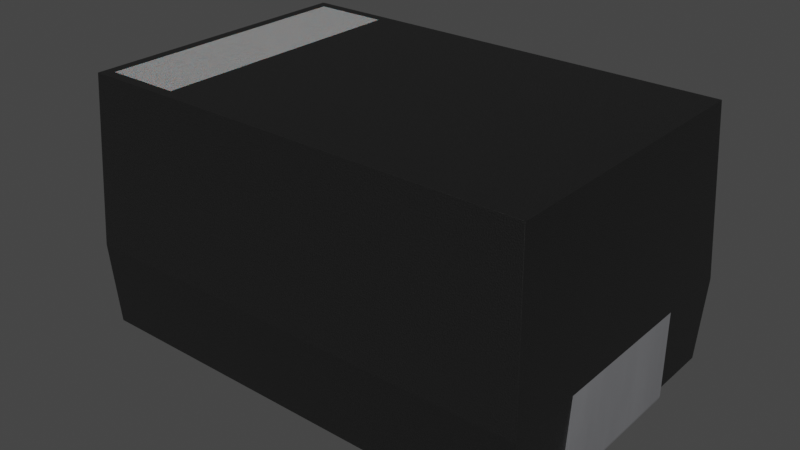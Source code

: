 # Source: C_Pol_EIA-E.blend  (saved by Blender 3.2.14; exported with 4.5.12 LTS)
import bpy
from mathutils import Matrix  # noqa: F401  (used for matrix-valued properties, if any)

bpy.ops.wm.read_factory_settings(use_empty=True)
scene = bpy.context.scene
scene.name = 'Scene'

# ---- collections
col_collection = bpy.data.collections.new('Collection'); scene.collection.children.link(col_collection)

# ---- materials (node trees are filled in below, after node groups)
mat_plastic_case_white = bpy.data.materials.new('plastic_case_white')
mat_plastic_case_white.preview_render_type = 'CUBE'
mat_plastic_matte_black = bpy.data.materials.new('plastic_matte_black')
mat_plastic_matte_black.preview_render_type = 'CUBE'
mat_metal_pins = bpy.data.materials.new('metal_pins')
mat_metal_pins.preview_render_type = 'CUBE'

# ---- material node trees
mat_plastic_case_white.use_nodes = True; mat_plastic_case_white.node_tree.nodes.clear()
_N = mat_plastic_case_white.node_tree.nodes; _L = mat_plastic_case_white.node_tree.links
n0 = _N.new('ShaderNodeOutputMaterial'); n0.name = 'Material Output'; n0.location = (300, 300)
n1 = _N.new('ShaderNodeBsdfPrincipled'); n1.name = 'Principled BSDF'; n1.location = (-34, 272)
n1.distribution = 'GGX'
n1.subsurface_method = 'BURLEY'
n1.inputs[1].default_value = 0.02
n1.inputs[2].default_value = 0.4636
n1.inputs[3].default_value = 1.4
n1.inputs[8].default_value = 1.0
n1.inputs[10].default_value = 0.3682
n1.inputs[13].default_value = 0.6591
n1.inputs[18].default_value = 0.2318
n1.inputs[20].default_value = 0.6709
n1.inputs[24].default_value = 0.1191
n1.inputs[27].default_value = (0.0, 0.0, 0.0, 1.0)
n1.inputs[28].default_value = 1.0
n2 = _N.new('ShaderNodeMapping'); n2.name = 'Mapping'; n2.location = (-1010, 265)
n2.inputs[3].default_value = (3.0, 1.0, 1.0)
n3 = _N.new('ShaderNodeTexCoord'); n3.name = 'Texture Coordinate'; n3.location = (-1250, 180)
n4 = _N.new('ShaderNodeBump'); n4.name = 'Bump'; n4.location = (-376, -99)
n4.inputs[0].default_value = 0.05
n4.inputs[1].default_value = 1.0
n4.inputs[2].default_value = 1.0
n5 = _N.new('ShaderNodeTexNoise'); n5.name = 'Noise Texture'; n5.location = (-662, 176)
n5.inputs[2].default_value = 88.0
n5.inputs[3].default_value = 10.8
n5.inputs[4].default_value = 0.9167
n5.inputs[8].default_value = 1.6
n6 = _N.new('ShaderNodeValToRGB'); n6.name = 'ColorRamp'; n6.location = (-354, 186)
while len(n6.color_ramp.elements) > 1: n6.color_ramp.elements.remove(n6.color_ramp.elements[-1])
n6.color_ramp.elements[0].position = 0.0; n6.color_ramp.elements[0].color = (0.2596, 0.2596, 0.2596, 1.0)
_e = n6.color_ramp.elements.new(1.0); _e.color = (0.6303, 0.6303, 0.6303, 1.0)
n7 = _N.new('ShaderNodeMix'); n7.name = 'Mix'; n7.location = (-204, 152)
n7.data_type = 'RGBA'
n7.inputs[0].default_value = 0.3682
n7.inputs[7].default_value = (0.2525, 0.2525, 0.2525, 1.0)
_L.new(n5.outputs[0], n6.inputs[0])
_L.new(n1.outputs[0], n0.inputs[0])
_L.new(n3.outputs[2], n2.inputs[0])
_L.new(n2.outputs[0], n5.inputs[0])
_L.new(n5.outputs[0], n4.inputs[3])
_L.new(n4.outputs[0], n1.inputs[5])
_L.new(n6.outputs[0], n7.inputs[6])
_L.new(n7.outputs[2], n1.inputs[0])
n0.is_active_output = True
mat_plastic_matte_black.use_nodes = True; mat_plastic_matte_black.node_tree.nodes.clear()
_N = mat_plastic_matte_black.node_tree.nodes; _L = mat_plastic_matte_black.node_tree.links
n0 = _N.new('ShaderNodeOutputMaterial'); n0.name = 'Material Output'; n0.location = (463, 300)
n1 = _N.new('ShaderNodeBsdfPrincipled'); n1.name = 'Principled BSDF'; n1.location = (173, 300)
n1.distribution = 'GGX'
n1.subsurface_method = 'BURLEY'
n1.inputs[1].default_value = 0.06818
n1.inputs[2].default_value = 0.5182
n1.inputs[3].default_value = 1.45
n1.inputs[13].default_value = 0.6432
n1.inputs[20].default_value = 0.1027
n1.inputs[27].default_value = (0.0, 0.0, 0.0, 1.0)
n1.inputs[28].default_value = 1.0
n2 = _N.new('ShaderNodeTexCoord'); n2.name = 'Texture Coordinate'; n2.location = (-1001, 105)
n3 = _N.new('ShaderNodeBump'); n3.name = 'Bump'; n3.location = (-135, -86)
n3.inputs[0].default_value = 0.1
n3.inputs[1].default_value = 0.4
n3.inputs[2].default_value = 1.0
n4 = _N.new('ShaderNodeMapping'); n4.name = 'Mapping'; n4.location = (-755, 143)
n4.inputs[3].default_value = (2.0, 2.0, 2.0)
n5 = _N.new('ShaderNodeValToRGB'); n5.name = 'ColorRamp'; n5.location = (-147, 213)
while len(n5.color_ramp.elements) > 1: n5.color_ramp.elements.remove(n5.color_ramp.elements[-1])
n5.color_ramp.elements[0].position = 0.0; n5.color_ramp.elements[0].color = (0.005014, 0.005014, 0.005014, 1.0)
_e = n5.color_ramp.elements.new(0.9955); _e.color = (0.01269, 0.01269, 0.01269, 1.0)
n6 = _N.new('ShaderNodeTexNoise'); n6.name = 'Noise Texture'; n6.location = (-455, 203)
n6.inputs[2].default_value = 200.0
n6.inputs[3].default_value = 5.6
n6.inputs[4].default_value = 0.5208
_L.new(n1.outputs[0], n0.inputs[0])
_L.new(n6.outputs[0], n5.inputs[0])
_L.new(n5.outputs[0], n1.inputs[0])
_L.new(n2.outputs[2], n4.inputs[0])
_L.new(n4.outputs[0], n6.inputs[0])
_L.new(n6.outputs[0], n3.inputs[3])
_L.new(n3.outputs[0], n1.inputs[5])
n0.is_active_output = True
mat_metal_pins.use_nodes = True; mat_metal_pins.node_tree.nodes.clear()
_N = mat_metal_pins.node_tree.nodes; _L = mat_metal_pins.node_tree.links
n0 = _N.new('ShaderNodeMapping'); n0.name = 'Mapping'; n0.location = (-1447, -91)
n0.inputs[3].default_value = (4.8, 1.2, 1.1)
n1 = _N.new('ShaderNodeBsdfPrincipled'); n1.name = 'Principled BSDF'; n1.location = (-560, 254)
n1.distribution = 'GGX'
n1.subsurface_method = 'BURLEY'
n1.inputs[1].default_value = 0.7818
n1.inputs[2].default_value = 0.2886
n1.inputs[3].default_value = 1.45
n1.inputs[13].default_value = 0.0
n1.inputs[27].default_value = (0.0, 0.0, 0.0, 1.0)
n1.inputs[28].default_value = 1.0
n2 = _N.new('ShaderNodeOutputMaterial'); n2.name = 'Material Output.002'; n2.location = (-205, 253)
n2.width = 213
n3 = _N.new('ShaderNodeTexNoise'); n3.name = 'Noise Texture.002'; n3.location = (-1228, -73)
n3.inputs[2].default_value = 0.1
n3.inputs[3].default_value = 7.0
n3.inputs[4].default_value = 0.6
n3.inputs[8].default_value = 0.4
n4 = _N.new('ShaderNodeTexCoord'); n4.name = 'Texture Coordinate'; n4.location = (-1636, -116)
n5 = _N.new('ShaderNodeMix'); n5.name = 'Mix.001'; n5.location = (-921, 45)
n5.data_type = 'RGBA'
n5.inputs[6].default_value = (0.9398, 0.9547, 1.0, 1.0)
n5.inputs[7].default_value = (0.13, 0.1259, 0.1359, 1.0)
n6 = _N.new('ShaderNodeBump'); n6.name = 'Bump.001'; n6.location = (-1001, -227)
n6.inputs[0].default_value = 0.05
n6.inputs[1].default_value = 0.01
n6.inputs[2].default_value = 1.0
_L.new(n1.outputs[0], n2.inputs[0])
_L.new(n3.outputs[0], n6.inputs[3])
_L.new(n0.outputs[0], n3.inputs[0])
_L.new(n3.outputs[0], n5.inputs[0])
_L.new(n4.outputs[3], n0.inputs[0])
_L.new(n5.outputs[2], n1.inputs[0])
_L.new(n6.outputs[0], n1.inputs[5])
n2.is_active_output = True

# ---- world
world_world = bpy.data.worlds.new('World'); scene.world = world_world
world_world.use_nodes = True; world_world.node_tree.nodes.clear()
_N = world_world.node_tree.nodes; _L = world_world.node_tree.links
n0 = _N.new('ShaderNodeOutputWorld'); n0.name = 'World Output'; n0.location = (300, 300)
n1 = _N.new('ShaderNodeBackground'); n1.name = 'Background'; n1.location = (10, 300)
n1.inputs[0].default_value = (0.05088, 0.05088, 0.05088, 1.0)
_L.new(n1.outputs[0], n0.inputs[0])
n0.is_active_output = True
world_world.color = (0.05088, 0.05088, 0.05088)
world_world.use_sun_shadow = False
world_world.sun_shadow_jitter_overblur = 0.0

# ---- meshes
me_shape_9_indexedfaceset = bpy.data.meshes.new('SHAPE_9_IndexedFaceSet')
me_shape_9_indexedfaceset.from_pydata([(-0.8703, 1.611, 1.361), (-0.8703, 1.611, -1.361), (0.8697, 1.611, 1.361), (0.8066, 1.611, -1.298), (0.8066, 1.611, -0.8442), (-0.8073, 1.611, -0.8442), (-0.8073, 1.611, -1.298), (0.8066, 1.611, -1.298), (-0.8073, 1.611, -1.298), (0.8066, 1.611, -0.8442), (-0.8073, 1.611, -0.8442), (0.4697, 0.06383, 1.365), (0.4697, 0.05905, 1.364), (0.4697, 0.05499, 1.361), (0.4697, 0.05228, 1.357), (0.4697, 0.05133, 1.352), (0.4697, 0.05133, 0.9046), (0.4697, 0.00133, 0.9046), (0.4697, 0.00133, 1.352), (0.4697, 0.06383, 1.415), (0.4697, 0.04765, 1.413), (0.4697, 0.03258, 1.406), (0.4697, 0.01964, 1.396), (0.4697, 0.009703, 1.383), (-0.4703, 0.00133, 0.9046), (-0.4703, 0.05133, 0.9046), (-0.4703, 0.05905, 1.364), (-0.4703, 0.05499, 1.361), (-0.4703, 0.05228, 1.357), (-0.4703, 0.05133, 1.352), (0.4697, 0.003459, 1.368), (-0.4703, 0.04765, 1.413), (-0.4703, 0.009703, 1.383), (-0.4703, 0.07133, 1.388), (-0.4703, 0.06383, 1.415), (-0.4703, 0.03258, 1.406), (-0.4703, 0.01964, 1.396), (-0.4703, 0.003459, 1.368), (-0.4703, 0.00133, 1.352), (-0.4703, 0.06383, 1.365), (0.4697, 0.07228, 1.357), (0.4697, 0.06383, -1.365), (-0.4703, 0.06383, -1.415), (-0.4703, 0.04765, -1.413), (-0.4703, 0.03258, -1.407), (-0.4703, 0.01964, -1.397), (-0.4703, 0.00133, -0.9054), (-0.4703, 0.06383, -1.365), (-0.4703, 0.05228, -1.358), (-0.4703, 0.05133, -0.9054), (0.4697, 0.05133, -1.353), (-0.4703, 0.05133, -1.353), (-0.4703, 0.05905, -1.364), (-0.4703, 0.05499, -1.362), (0.4697, 0.05499, -1.362), (-0.4703, 0.00133, -1.353), (-0.4703, 0.009703, -1.384), (-0.4703, 0.003459, -1.369), (0.4697, 0.05905, -1.364), (0.4697, 0.05228, -1.358), (0.4697, 0.00133, -1.353), (0.4697, 0.04765, -1.413), (0.4697, 0.03258, -1.407), (0.4697, 0.01964, -1.397), (0.4697, 0.009703, -1.384), (0.4697, 0.003459, -1.369), (0.4697, 0.06383, -1.415), (0.4697, 0.00133, -0.9054), (0.4697, 0.05133, -0.9054), (-0.4703, 0.07905, -1.364), (-0.4703, 0.08383, -1.365), (-0.4703, 0.07499, -1.362), (-0.4703, 0.07228, -1.358), (0.4697, 0.07133, -1.353), (0.4697, 0.07228, -1.358), (0.4697, 0.07905, -1.364), (0.4697, 0.08383, 1.365), (0.4697, 0.07905, 1.364), (0.4697, 0.07499, 1.361), (-0.4703, 0.08383, 1.365), (-0.4703, 0.07133, 1.352), (-0.4703, 0.07228, 1.357), (-0.4703, 0.07499, 1.361), (0.4697, 0.07499, -1.362), (0.4697, 0.08383, -1.365), (-0.4703, 0.07905, 1.364), (-0.4703, 0.07133, 1.365), (-0.8976, 0.07133, -1.389), (-0.4703, 0.07133, -1.389), (0.4697, 0.5813, 1.415), (0.4697, 0.07133, 1.388), (-0.4703, 0.07133, -1.353), (-0.4703, 0.07133, -1.365), (0.4697, 0.07133, 1.352), (0.4697, 0.07133, 1.365), (0.8969, 0.07133, 1.388), (0.8969, 0.07133, -1.389), (0.4697, 0.07133, -1.389), (0.4697, 0.07133, -1.365), (0.7997, 0.02133, -0.8004), (-0.8003, 0.07133, -0.8004), (0.7997, 0.07133, -0.8004), (0.7997, 0.07133, 0.7996), (-0.8003, 0.07133, 0.7996), (-0.8003, 0.02133, 0.7996), (0.7997, 0.02133, 0.7996), (-0.8976, 0.07133, 1.388), (-0.9243, 0.5813, 1.415), (0.8697, 1.611, -1.361), (-0.9243, 0.5813, -1.415), (-0.4703, 0.5813, -1.415), (0.4697, 0.5813, -1.415), (-0.4703, 0.5813, 1.415), (0.9236, 0.5813, -1.415), (0.9236, 0.5813, 1.415), (-0.8003, 0.02133, -0.8004)], [], [(5, 6, 1), (108, 1, 6), (3, 108, 6), (4, 108, 3), (0, 5, 1), (2, 108, 4), (2, 4, 0), (4, 5, 0), (3, 9, 4), (3, 7, 9), (6, 7, 3), (6, 8, 7), (5, 8, 6), (5, 10, 8), (4, 10, 5), (4, 9, 10), (9, 7, 8), (9, 8, 10), (15, 17, 16), (15, 18, 17), (15, 30, 18), (14, 23, 30), (14, 30, 15), (13, 23, 14), (22, 23, 13), (21, 13, 12), (21, 22, 13), (90, 11, 94), (90, 12, 11), (90, 21, 12), (20, 21, 90), (19, 20, 90), (89, 19, 90), (18, 38, 24), (18, 24, 17), (15, 25, 29), (16, 25, 15), (12, 39, 11), (12, 26, 39), (13, 27, 26), (13, 26, 12), (14, 28, 27), (14, 27, 13), (15, 29, 28), (15, 28, 14), (20, 19, 34), (20, 34, 31), (21, 31, 35), (21, 20, 31), (22, 35, 36), (22, 21, 35), (23, 36, 32), (23, 22, 36), (30, 32, 37), (30, 23, 32), (18, 37, 38), (18, 30, 37), (33, 31, 34), (33, 35, 31), (27, 36, 35), (27, 32, 36), (26, 35, 33), (26, 27, 35), (28, 37, 32), (28, 32, 27), (39, 26, 33), (29, 38, 37), (29, 37, 28), (86, 39, 33), (25, 24, 38), (25, 38, 29), (112, 33, 34), (94, 39, 86), (94, 11, 39), (76, 86, 79), (76, 94, 86), (34, 19, 89), (112, 34, 89), (25, 16, 17), (25, 17, 24), (77, 78, 94), (40, 94, 78), (93, 94, 40), (76, 77, 94), (98, 92, 47), (98, 47, 41), (84, 70, 92), (84, 92, 98), (88, 42, 43), (88, 43, 44), (53, 44, 45), (53, 45, 56), (48, 56, 57), (48, 53, 56), (52, 88, 44), (52, 44, 53), (47, 88, 52), (51, 57, 55), (51, 48, 57), (92, 88, 47), (49, 55, 46), (49, 51, 55), (110, 42, 88), (67, 46, 55), (60, 67, 55), (68, 50, 51), (68, 51, 49), (47, 58, 41), (52, 54, 58), (52, 58, 47), (53, 54, 52), (48, 59, 54), (48, 50, 59), (48, 54, 53), (51, 50, 48), (43, 42, 66), (43, 66, 61), (44, 61, 62), (44, 43, 61), (45, 62, 63), (45, 44, 62), (56, 63, 64), (56, 64, 65), (56, 45, 63), (57, 56, 65), (55, 65, 60), (55, 57, 65), (60, 68, 67), (50, 60, 65), (50, 68, 60), (59, 65, 64), (59, 50, 65), (54, 59, 64), (63, 54, 64), (62, 58, 54), (62, 54, 63), (97, 98, 41), (97, 41, 58), (97, 58, 62), (61, 97, 62), (66, 97, 61), (111, 97, 66), (110, 66, 42), (110, 111, 66), (46, 67, 68), (49, 46, 68), (69, 71, 92), (72, 92, 71), (91, 92, 72), (70, 69, 92), (74, 91, 72), (74, 73, 91), (83, 72, 71), (83, 74, 72), (75, 71, 69), (75, 83, 71), (84, 69, 70), (84, 75, 69), (80, 93, 40), (81, 40, 78), (81, 80, 40), (82, 78, 77), (82, 81, 78), (85, 77, 76), (85, 82, 77), (79, 85, 76), (98, 73, 74), (83, 98, 74), (75, 98, 83), (98, 75, 84), (86, 80, 81), (86, 81, 82), (85, 86, 82), (86, 85, 79), (110, 87, 109), (110, 88, 87), (111, 96, 97), (113, 96, 111), (89, 95, 114), (89, 90, 95), (112, 106, 33), (107, 106, 112), (92, 87, 88), (91, 87, 92), (100, 87, 91), (96, 98, 97), (96, 73, 98), (103, 87, 100), (101, 91, 73), (101, 100, 91), (101, 73, 96), (106, 87, 103), (80, 106, 103), (86, 106, 80), (33, 106, 86), (93, 103, 102), (93, 80, 103), (95, 94, 93), (95, 90, 94), (95, 93, 102), (95, 101, 96), (95, 102, 101), (103, 100, 115), (103, 115, 104), (101, 102, 105), (101, 105, 99), (100, 101, 99), (100, 99, 115), (102, 103, 104), (102, 104, 105), (106, 109, 87), (107, 109, 106), (1, 110, 109), (111, 110, 1), (108, 113, 111), (108, 111, 1), (2, 89, 114), (0, 112, 89), (0, 107, 112), (0, 89, 2), (113, 2, 114), (108, 2, 113), (113, 114, 95), (113, 95, 96), (115, 105, 104), (99, 105, 115), (107, 1, 109), (0, 1, 107)])
me_shape_9_indexedfaceset.polygons.foreach_set('use_smooth', [True] * 228)
me_shape_9_indexedfaceset.polygons.foreach_set('material_index', [1, 1, 1, 1, 1, 1, 1, 1, 0, 0, 0, 0, 0, 0, 0, 0, 0, 0, 2, 2, 2, 2, 2, 2, 2, 2, 2, 2, 2, 2, 2, 2, 2, 2, 2, 2, 2, 2, 2, 2, 2, 2, 2, 2, 2, 2, 2, 2, 2, 2, 2, 2, 2, 2, 2, 2, 2, 2, 2, 2, 2, 2, 2, 2, 2, 2, 2, 2, 2, 2, 2, 2, 1, 1, 1, 1, 2, 2, 2, 2, 1, 1, 1, 1, 2, 2, 2, 2, 2, 2, 2, 2, 2, 2, 2, 2, 2, 2, 2, 2, 2, 2, 2, 2, 2, 2, 2, 2, 2, 2, 2, 2, 2, 2, 2, 2, 2, 2, 2, 2, 2, 2, 2, 2, 2, 2, 2, 2, 2, 2, 2, 2, 2, 2, 2, 2, 2, 2, 2, 2, 2, 2, 2, 2, 2, 2, 1, 1, 1, 1, 1, 1, 1, 1, 1, 1, 1, 1, 1, 1, 1, 1, 1, 1, 1, 1, 1, 1, 1, 1, 1, 1, 1, 1, 1, 1, 1, 1, 1, 1, 1, 1, 1, 1, 1, 1, 1, 1, 1, 1, 1, 1, 1, 1, 1, 1, 1, 1, 1, 1, 1, 1, 1, 1, 1, 1, 1, 1, 1, 1, 1, 1, 1, 1, 1, 1, 1, 1, 1, 1, 1, 1, 1, 1, 1, 1, 1, 1])
_k = set([(0, 1), (0, 2), (0, 107), (1, 108), (1, 109), (2, 108), (2, 114), (3, 4), (3, 6), (3, 7), (4, 5), (4, 9), (5, 6), (5, 10), (6, 8), (7, 8), (7, 9), (8, 10), (9, 10), (11, 12), (11, 94), (12, 13), (13, 14), (14, 15), (15, 16), (16, 17), (16, 25), (17, 18), (17, 24), (18, 30), (19, 20), (19, 89), (20, 21), (21, 22), (22, 23), (23, 30), (24, 25), (24, 38), (25, 29), (26, 27), (26, 39), (27, 28), (28, 29), (31, 34), (31, 35), (32, 36), (32, 37), (33, 86), (33, 106), (33, 112), (34, 112), (35, 36), (37, 38), (39, 86), (40, 78), (40, 93), (41, 58), (41, 98), (42, 43), (42, 110), (43, 44), (44, 45), (45, 56), (46, 49), (46, 55), (46, 67), (47, 52), (47, 92), (48, 51), (48, 53), (49, 51), (49, 68), (50, 59), (50, 68), (52, 53), (54, 58), (54, 59), (55, 57), (56, 57), (60, 65), (60, 67), (61, 62), (61, 66), (62, 63), (63, 64), (64, 65), (66, 111), (67, 68), (69, 70), (69, 71), (70, 84), (70, 92), (71, 72), (72, 91), (73, 74), (73, 98), (74, 83), (75, 83), (75, 84), (76, 77), (76, 79), (76, 94), (77, 78), (79, 85), (79, 86), (80, 81), (80, 86), (81, 82), (82, 85), (84, 98), (87, 88), (87, 106), (87, 109), (88, 92), (88, 110), (89, 90), (89, 112), (89, 114), (90, 94), (90, 95), (91, 92), (93, 94), (95, 96), (95, 114), (96, 97), (96, 113), (97, 98), (97, 111), (99, 101), (99, 105), (99, 115), (100, 101), (100, 103), (100, 115), (101, 102), (102, 103), (102, 105), (103, 104), (104, 105), (104, 115), (106, 107), (107, 109), (107, 112), (108, 113), (109, 110), (110, 111), (111, 113), (113, 114)])
me_shape_9_indexedfaceset.attributes.new('sharp_edge', 'BOOLEAN', 'EDGE').data.foreach_set('value', [ (min(e.vertices), max(e.vertices)) in _k for e in me_shape_9_indexedfaceset.edges])
_uv = me_shape_9_indexedfaceset.uv_layers.new(name='UVMap')
_uv.uv.foreach_set('vector', [0.2153, 0.2263, 0.2153, 0.0658, 0.193, 0.04351, 0.8078, 0.04351, 0.193, 0.04351, 0.2153, 0.0658, 0.7855, 0.0658, 0.8078, 0.04351, 0.2153, 0.0658, 0.7855, 0.2263, 0.8078, 0.04351, 0.7855, 0.0658, 0.193, 1.005, 0.2153, 0.2263, 0.193, 0.04351, 0.8078, 1.005, 0.8078, 0.04351, 0.7855, 0.2263, 0.8078, 1.005, 0.7855, 0.2263, 0.193, 1.005, 0.7855, 0.2263, 0.2153, 0.2263, 0.193, 1.005, 0.9817, 0.0658, 0.9816, 0.2263, 0.9817, 0.2263, 0.9817, 0.0658, 0.9816, 0.0658, 0.9816, 0.2263, 0.2153, 0.9817, 0.7855, 0.9816, 0.7855, 0.9817, 0.2153, 0.9817, 0.2153, 0.9816, 0.7855, 0.9816, 0.9817, 0.2263, 0.9816, 0.0658, 0.9817, 0.0658, 0.9817, 0.2263, 0.9816, 0.2263, 0.9816, 0.0658, 0.7855, 0.9817, 0.2153, 0.9816, 0.2153, 0.9817, 0.7855, 0.9817, 0.7855, 0.9816, 0.2153, 0.9816, 0.7855, 0.2263, 0.7855, 0.0658, 0.2153, 0.0658, 0.7855, 0.2263, 0.2153, 0.0658, 0.2153, 0.2263, 0.4305, 1.002, 0.4128, 0.8442, 0.4305, 0.8442, 0.4305, 1.002, 0.4128, 1.002, 0.4128, 0.8442, 0.4305, 1.002, 0.4135, 1.008, 0.4128, 1.002, 0.4308, 1.004, 0.4158, 1.013, 0.4135, 1.008, 0.4308, 1.004, 0.4135, 1.008, 0.4305, 1.002, 0.4318, 1.005, 0.4158, 1.013, 0.4308, 1.004, 0.4193, 1.018, 0.4158, 1.013, 0.4318, 1.005, 0.4238, 1.021, 0.4318, 1.005, 0.4332, 1.006, 0.4238, 1.021, 0.4193, 1.018, 0.4318, 1.005, 0.4375, 1.015, 0.4349, 1.007, 0.4375, 1.007, 0.4375, 1.015, 0.4332, 1.006, 0.4349, 1.007, 0.4375, 1.015, 0.4238, 1.021, 0.4332, 1.006, 0.4292, 1.024, 0.4238, 1.021, 0.4375, 1.015, 0.4349, 1.024, 0.4292, 1.024, 0.4375, 1.015, 0.6177, 1.024, 0.4349, 1.024, 0.4375, 1.015, 0.6665, 1.002, 0.3343, 1.002, 0.3343, 0.8442, 0.6665, 1.002, 0.3343, 0.8442, 0.6665, 0.8442, 0.6665, 1.002, 0.3343, 0.8442, 0.3343, 1.002, 0.6665, 0.8442, 0.3343, 0.8442, 0.6665, 1.002, 0.6665, 0.4332, 0.3343, 0.4349, 0.6665, 0.4349, 0.6665, 0.4332, 0.3343, 0.4332, 0.3343, 0.4349, 0.6665, 0.4318, 0.3343, 0.4318, 0.3343, 0.4332, 0.6665, 0.4318, 0.3343, 0.4332, 0.6665, 0.4332, 0.6665, 1.004, 0.3343, 1.004, 0.3343, 1.005, 0.6665, 1.004, 0.3343, 1.005, 0.6665, 1.005, 0.6665, 1.002, 0.3343, 1.002, 0.3343, 1.004, 0.6665, 1.002, 0.3343, 1.004, 0.6665, 1.004, 0.6665, 0.4292, 0.6665, 0.4349, 0.3343, 0.4349, 0.6665, 0.4292, 0.3343, 0.4349, 0.3343, 0.4292, 0.6665, 0.4238, 0.3343, 0.4292, 0.3343, 0.4238, 0.6665, 0.4238, 0.6665, 0.4292, 0.3343, 0.4292, 0.6665, 0.4193, 0.3343, 0.4238, 0.3343, 0.4193, 0.6665, 0.4193, 0.6665, 0.4238, 0.3343, 0.4238, 0.6665, 1.013, 0.3343, 1.018, 0.3343, 1.013, 0.6665, 1.013, 0.6665, 1.018, 0.3343, 1.018, 0.6665, 1.008, 0.3343, 1.013, 0.3343, 1.008, 0.6665, 1.008, 0.6665, 1.013, 0.3343, 1.013, 0.6665, 1.002, 0.3343, 1.008, 0.3343, 1.002, 0.6665, 1.002, 0.6665, 1.008, 0.3343, 1.008, 0.4375, 1.015, 0.4292, 1.024, 0.4349, 1.024, 0.4375, 1.015, 0.4238, 1.021, 0.4292, 1.024, 0.4318, 1.005, 0.4193, 1.018, 0.4238, 1.021, 0.4318, 1.005, 0.4158, 1.013, 0.4193, 1.018, 0.4332, 1.006, 0.4238, 1.021, 0.4375, 1.015, 0.4332, 1.006, 0.4318, 1.005, 0.4238, 1.021, 0.4308, 1.004, 0.4135, 1.008, 0.4158, 1.013, 0.4308, 1.004, 0.4158, 1.013, 0.4318, 1.005, 0.4349, 1.007, 0.4332, 1.006, 0.4375, 1.015, 0.4305, 1.002, 0.4128, 1.002, 0.4135, 1.008, 0.4305, 1.002, 0.4135, 1.008, 0.4308, 1.004, 0.4375, 1.007, 0.4349, 1.007, 0.4375, 1.015, 0.4305, 0.8442, 0.4128, 0.8442, 0.4128, 1.002, 0.4305, 0.8442, 0.4128, 1.002, 0.4305, 1.002, 0.6177, 1.024, 0.4375, 1.015, 0.4349, 1.024, 0.6665, 0.4375, 0.3343, 0.4349, 0.3343, 0.4375, 0.6665, 0.4375, 0.6665, 0.4349, 0.3343, 0.4349, 0.6665, 0.4419, 0.3343, 0.4375, 0.3343, 0.4419, 0.6665, 0.4419, 0.6665, 0.4375, 0.3343, 0.4375, 0.3343, 0.4349, 0.6665, 0.4349, 0.6665, 0.6177, 0.3343, 0.6177, 0.3343, 0.4349, 0.6665, 0.6177, 0.3343, 0.4305, 0.6665, 0.4305, 0.6665, 0.4128, 0.3343, 0.4305, 0.6665, 0.4128, 0.3343, 0.4128, 0.4403, 1.006, 0.4388, 1.005, 0.4375, 1.007, 0.4379, 1.004, 0.4375, 1.007, 0.4388, 1.005, 0.4375, 1.002, 0.4375, 1.007, 0.4379, 1.004, 0.4419, 1.007, 0.4403, 1.006, 0.4375, 1.007, 0.6665, 0.4375, 0.3343, 0.4375, 0.3343, 0.4349, 0.6665, 0.4375, 0.3343, 0.4349, 0.6665, 0.4349, 0.6665, 0.4419, 0.3343, 0.4419, 0.3343, 0.4375, 0.6665, 0.4419, 0.3343, 0.4375, 0.6665, 0.4375, 0.4375, 0.03388, 0.4349, 0.02443, 0.4292, 0.02519, 0.4375, 0.03388, 0.4292, 0.02519, 0.4238, 0.02739, 0.4318, 0.0434, 0.4238, 0.02739, 0.4193, 0.0309, 0.4318, 0.0434, 0.4193, 0.0309, 0.4158, 0.03548, 0.4308, 0.04483, 0.4158, 0.03548, 0.4135, 0.0408, 0.4308, 0.04483, 0.4318, 0.0434, 0.4158, 0.03548, 0.4332, 0.04244, 0.4375, 0.03388, 0.4238, 0.02739, 0.4332, 0.04244, 0.4238, 0.02739, 0.4318, 0.0434, 0.4349, 0.0421, 0.4375, 0.03388, 0.4332, 0.04244, 0.4305, 0.04652, 0.4135, 0.0408, 0.4128, 0.04652, 0.4305, 0.04652, 0.4308, 0.04483, 0.4135, 0.0408, 0.4375, 0.0421, 0.4375, 0.03388, 0.4349, 0.0421, 0.4305, 0.2046, 0.4128, 0.04652, 0.4128, 0.2046, 0.4305, 0.2046, 0.4305, 0.04652, 0.4128, 0.04652, 0.6177, 0.02443, 0.4349, 0.02443, 0.4375, 0.03388, 0.6665, 0.2046, 0.3343, 0.2046, 0.3343, 0.04652, 0.6665, 0.04652, 0.6665, 0.2046, 0.3343, 0.04652, 0.6665, 0.2046, 0.6665, 0.04652, 0.3343, 0.04652, 0.6665, 0.2046, 0.3343, 0.04652, 0.3343, 0.2046, 0.3343, 0.4349, 0.6665, 0.4332, 0.6665, 0.4349, 0.3343, 0.4332, 0.6665, 0.4318, 0.6665, 0.4332, 0.3343, 0.4332, 0.6665, 0.4332, 0.3343, 0.4349, 0.3343, 0.4318, 0.6665, 0.4318, 0.3343, 0.4332, 0.3343, 0.04483, 0.6665, 0.04483, 0.6665, 0.0434, 0.3343, 0.04483, 0.6665, 0.04652, 0.6665, 0.04483, 0.3343, 0.04483, 0.6665, 0.0434, 0.3343, 0.0434, 0.3343, 0.04652, 0.6665, 0.04652, 0.3343, 0.04483, 0.3343, 0.4292, 0.3343, 0.4349, 0.6665, 0.4349, 0.3343, 0.4292, 0.6665, 0.4349, 0.6665, 0.4292, 0.3343, 0.4238, 0.6665, 0.4292, 0.6665, 0.4238, 0.3343, 0.4238, 0.3343, 0.4292, 0.6665, 0.4292, 0.3343, 0.4193, 0.6665, 0.4238, 0.6665, 0.4193, 0.3343, 0.4193, 0.3343, 0.4238, 0.6665, 0.4238, 0.3343, 0.03548, 0.6665, 0.0309, 0.6665, 0.03548, 0.3343, 0.03548, 0.6665, 0.03548, 0.6665, 0.0408, 0.3343, 0.03548, 0.3343, 0.0309, 0.6665, 0.0309, 0.3343, 0.0408, 0.3343, 0.03548, 0.6665, 0.0408, 0.3343, 0.04652, 0.6665, 0.0408, 0.6665, 0.04652, 0.3343, 0.04652, 0.3343, 0.0408, 0.6665, 0.0408, 0.4128, 0.04652, 0.4305, 0.2046, 0.4128, 0.2046, 0.4305, 0.04652, 0.4128, 0.04652, 0.4135, 0.0408, 0.4305, 0.04652, 0.4305, 0.2046, 0.4128, 0.04652, 0.4308, 0.04483, 0.4135, 0.0408, 0.4158, 0.03548, 0.4308, 0.04483, 0.4305, 0.04652, 0.4135, 0.0408, 0.4318, 0.0434, 0.4308, 0.04483, 0.4158, 0.03548, 0.4193, 0.0309, 0.4318, 0.0434, 0.4158, 0.03548, 0.4238, 0.02739, 0.4332, 0.04244, 0.4318, 0.0434, 0.4238, 0.02739, 0.4318, 0.0434, 0.4193, 0.0309, 0.4375, 0.03388, 0.4375, 0.0421, 0.4349, 0.0421, 0.4375, 0.03388, 0.4349, 0.0421, 0.4332, 0.04244, 0.4375, 0.03388, 0.4332, 0.04244, 0.4238, 0.02739, 0.4292, 0.02519, 0.4375, 0.03388, 0.4238, 0.02739, 0.4349, 0.02443, 0.4375, 0.03388, 0.4292, 0.02519, 0.6177, 0.02443, 0.4375, 0.03388, 0.4349, 0.02443, 0.3343, 0.6177, 0.6665, 0.4349, 0.3343, 0.4349, 0.3343, 0.6177, 0.6665, 0.6177, 0.6665, 0.4349, 0.3343, 0.4128, 0.6665, 0.4128, 0.6665, 0.4305, 0.3343, 0.4305, 0.3343, 0.4128, 0.6665, 0.4305, 0.4403, 0.04244, 0.4388, 0.0434, 0.4375, 0.0421, 0.4379, 0.04483, 0.4375, 0.0421, 0.4388, 0.0434, 0.4375, 0.04652, 0.4375, 0.0421, 0.4379, 0.04483, 0.4419, 0.0421, 0.4403, 0.04244, 0.4375, 0.0421, 0.6665, 0.04483, 0.3343, 0.04652, 0.3343, 0.04483, 0.6665, 0.04483, 0.6665, 0.04652, 0.3343, 0.04652, 0.6665, 0.0434, 0.3343, 0.04483, 0.3343, 0.0434, 0.6665, 0.0434, 0.6665, 0.04483, 0.3343, 0.04483, 0.6665, 0.4403, 0.3343, 0.4388, 0.3343, 0.4403, 0.6665, 0.4403, 0.6665, 0.4388, 0.3343, 0.4388, 0.6665, 0.4419, 0.3343, 0.4403, 0.3343, 0.4419, 0.6665, 0.4419, 0.6665, 0.4403, 0.3343, 0.4403, 0.3343, 1.002, 0.6665, 1.002, 0.6665, 1.004, 0.3343, 1.004, 0.6665, 1.004, 0.6665, 1.005, 0.3343, 1.004, 0.3343, 1.002, 0.6665, 1.004, 0.3343, 0.4388, 0.6665, 0.4388, 0.6665, 0.4403, 0.3343, 1.005, 0.3343, 1.004, 0.6665, 1.005, 0.3343, 0.4403, 0.6665, 0.4403, 0.6665, 0.4419, 0.3343, 0.4403, 0.3343, 0.4388, 0.6665, 0.4403, 0.3343, 0.4419, 0.3343, 0.4403, 0.6665, 0.4419, 0.4375, 0.0421, 0.4375, 0.04652, 0.4379, 0.04483, 0.4388, 0.0434, 0.4375, 0.0421, 0.4379, 0.04483, 0.4403, 0.04244, 0.4375, 0.0421, 0.4388, 0.0434, 0.4375, 0.0421, 0.4403, 0.04244, 0.4419, 0.0421, 0.4375, 1.007, 0.4375, 1.002, 0.4379, 1.004, 0.4375, 1.007, 0.4379, 1.004, 0.4388, 1.005, 0.4403, 1.006, 0.4375, 1.007, 0.4388, 1.005, 0.4375, 1.007, 0.4403, 1.006, 0.4419, 1.007, 0.3343, 0.6177, 0.1834, 0.4375, 0.1739, 0.6177, 0.3343, 0.6177, 0.3343, 0.4375, 0.1834, 0.4375, 0.6665, 0.6177, 0.8175, 0.4375, 0.6665, 0.4375, 0.8269, 0.6177, 0.8175, 0.4375, 0.6665, 0.6177, 0.6665, 0.6177, 0.8175, 0.4375, 0.8269, 0.6177, 0.6665, 0.6177, 0.6665, 0.4375, 0.8175, 0.4375, 0.3343, 0.6177, 0.1834, 0.4375, 0.3343, 0.4375, 0.1739, 0.6177, 0.1834, 0.4375, 0.3343, 0.6177, 0.3343, 0.0421, 0.1834, 0.03388, 0.3343, 0.03388, 0.3343, 0.04652, 0.1834, 0.03388, 0.3343, 0.0421, 0.2177, 0.2417, 0.1834, 0.03388, 0.3343, 0.04652, 0.8175, 0.03388, 0.6665, 0.0421, 0.6665, 0.03388, 0.8175, 0.03388, 0.6665, 0.04652, 0.6665, 0.0421, 0.2177, 0.8071, 0.1834, 0.03388, 0.2177, 0.2417, 0.7831, 0.2417, 0.3343, 0.04652, 0.6665, 0.04652, 0.7831, 0.2417, 0.2177, 0.2417, 0.3343, 0.04652, 0.7831, 0.2417, 0.6665, 0.04652, 0.8175, 0.03388, 0.1834, 1.015, 0.1834, 0.03388, 0.2177, 0.8071, 0.3343, 1.002, 0.1834, 1.015, 0.2177, 0.8071, 0.3343, 1.007, 0.1834, 1.015, 0.3343, 1.002, 0.3343, 1.015, 0.1834, 1.015, 0.3343, 1.007, 0.6665, 1.002, 0.2177, 0.8071, 0.7831, 0.8071, 0.6665, 1.002, 0.3343, 1.002, 0.2177, 0.8071, 0.8175, 1.015, 0.6665, 1.007, 0.6665, 1.002, 0.8175, 1.015, 0.6665, 1.015, 0.6665, 1.007, 0.8175, 1.015, 0.6665, 1.002, 0.7831, 0.8071, 0.8175, 1.015, 0.7831, 0.2417, 0.8175, 0.03388, 0.8175, 1.015, 0.7831, 0.8071, 0.7831, 0.2417, 0.4375, 0.8071, 0.4375, 0.2417, 0.4199, 0.2417, 0.4375, 0.8071, 0.4199, 0.2417, 0.4199, 0.8071, 0.4375, 0.2417, 0.4375, 0.8071, 0.4199, 0.8071, 0.4375, 0.2417, 0.4199, 0.8071, 0.4199, 0.2417, 0.2177, 0.4375, 0.7831, 0.4375, 0.7831, 0.4199, 0.2177, 0.4375, 0.7831, 0.4199, 0.2177, 0.4199, 0.7831, 0.4375, 0.2177, 0.4375, 0.2177, 0.4199, 0.7831, 0.4375, 0.2177, 0.4199, 0.7831, 0.4199, 0.4375, 1.015, 0.6177, 0.02443, 0.4375, 0.03388, 0.6177, 1.024, 0.6177, 0.02443, 0.4375, 1.015, 0.193, 0.9817, 0.3343, 0.6177, 0.1739, 0.6177, 0.6665, 0.6177, 0.3343, 0.6177, 0.193, 0.9817, 0.8078, 0.9817, 0.8269, 0.6177, 0.6665, 0.6177, 0.8078, 0.9817, 0.6665, 0.6177, 0.193, 0.9817, 0.8078, 0.9817, 0.6665, 0.6177, 0.8269, 0.6177, 0.193, 0.9817, 0.3343, 0.6177, 0.6665, 0.6177, 0.193, 0.9817, 0.1739, 0.6177, 0.3343, 0.6177, 0.193, 0.9817, 0.6665, 0.6177, 0.8078, 0.9817, 0.6177, 0.02443, 0.9817, 1.005, 0.6177, 1.024, 0.9817, 0.04351, 0.9817, 1.005, 0.6177, 0.02443, 0.6177, 0.02443, 0.6177, 1.024, 0.4375, 1.015, 0.6177, 0.02443, 0.4375, 1.015, 0.4375, 0.03388, 0.2177, 0.2417, 0.7831, 0.8071, 0.2177, 0.8071, 0.7831, 0.2417, 0.7831, 0.8071, 0.2177, 0.2417, 0.6177, 1.024, 0.9817, 0.04351, 0.6177, 0.02443, 0.9817, 1.005, 0.9817, 0.04351, 0.6177, 1.024])
me_shape_9_indexedfaceset.materials.append(mat_plastic_case_white)
me_shape_9_indexedfaceset.materials.append(mat_plastic_matte_black)
me_shape_9_indexedfaceset.materials.append(mat_metal_pins)
me_shape_9_indexedfaceset.update()
me_shape_9_indexedfaceset.normals_split_custom_set([tuple(v) for v in zip(*[iter([0.0, 1.0, -4.122e-08, 0.0, 1.0, -2.004e-07, 0.0, 1.0, -2.036e-07, 0.0, 1.0, -9.746e-09, 0.0, 1.0, -2.036e-07, 0.0, 1.0, -2.004e-07, 0.0, 1.0, 0.0, 0.0, 1.0, -9.746e-09, 0.0, 1.0, -2.004e-07, 0.0, 1.0, -5.82e-09, 0.0, 1.0, -9.746e-09, 0.0, 1.0, 0.0, 0.0, 1.0, 2.478e-08, 0.0, 1.0, -4.122e-08, 0.0, 1.0, -2.036e-07, 0.0, 1.0, 1.22e-07, 0.0, 1.0, -9.746e-09, 0.0, 1.0, -5.82e-09, 0.0, 1.0, 1.22e-07, 0.0, 1.0, -5.82e-09, 0.0, 1.0, 2.478e-08, 0.0, 1.0, -5.82e-09, 0.0, 1.0, -4.122e-08, 0.0, 1.0, 2.478e-08, -1.0, 0.0, 0.0, -1.0, 0.0, 0.0, -1.0, 0.0, 0.0, -1.0, 0.0, 0.0, -1.0, 0.0, 0.0, -1.0, 0.0, 0.0, 0.0, 0.0, 1.0, 0.0, 0.0, 1.0, 0.0, 0.0, 1.0, 0.0, 0.0, 1.0, 0.0, 0.0, 1.0, 0.0, 0.0, 1.0, 1.0, 0.0, 0.0, 1.0, 0.0, 0.0, 1.0, 0.0, 0.0, 1.0, 0.0, 0.0, 1.0, 0.0, 0.0, 1.0, 0.0, 0.0, 0.0, 0.0, -1.0, 0.0, 0.0, -1.0, 0.0, 0.0, -1.0, 0.0, 0.0, -1.0, 0.0, 0.0, -1.0, 0.0, 0.0, -1.0, 0.0, 1.0, 0.0, 0.0, 1.0, 0.0, 0.0, 1.0, 0.0, 0.0, 1.0, 0.0, 0.0, 1.0, 0.0, 0.0, 1.0, 0.0, 1.0, -1.646e-06, 0.0, 1.0, 0.0, 0.0, 1.0, 0.0, 0.0, 1.0, -1.646e-06, 0.0, 1.0, 0.0, 0.0, 1.0, 0.0, 0.0, 1.0, -1.646e-06, 0.0, 1.0, 4.361e-07, 0.0, 1.0, 0.0, 0.0, 1.0, -1.623e-06, 0.0, 1.0, 5.639e-07, 0.0, 1.0, 4.361e-07, 0.0, 1.0, -1.623e-06, 0.0, 1.0, 4.361e-07, 0.0, 1.0, -1.646e-06, 0.0, 1.0, 2.72e-06, 0.0, 1.0, 5.639e-07, 0.0, 1.0, -1.623e-06, 0.0, 1.0, 0.0, 0.0, 1.0, 5.639e-07, 0.0, 1.0, 2.72e-06, 0.0, 1.0, -8.178e-07, 0.0, 1.0, 2.72e-06, 0.0, 1.0, 2.454e-06, 0.0, 1.0, -8.178e-07, 0.0, 1.0, 0.0, 0.0, 1.0, 2.72e-06, 0.0, 1.0, 8.468e-08, 0.0, 1.0, -1.392e-06, 0.0, 1.0, 0.0, 0.0, 1.0, 8.468e-08, 0.0, 1.0, 2.454e-06, 0.0, 1.0, -1.392e-06, 0.0, 1.0, 8.468e-08, 0.0, 1.0, -8.178e-07, 0.0, 1.0, 2.454e-06, 0.0, 1.0, -1.075e-06, 0.0, 1.0, -8.178e-07, 0.0, 1.0, 8.468e-08, 0.0, 1.0, 2.365e-06, 0.0, 1.0, -1.075e-06, 0.0, 1.0, 8.468e-08, 0.0, 1.0, 0.0, 0.0, 1.0, 2.365e-06, 0.0, 1.0, 8.468e-08, 0.0, 0.0, -0.9979, 0.0654, 0.0, -0.9979, 0.0654, 0.0, -1.0, 0.0, 0.0, -0.9979, 0.0654, 0.0, -1.0, 0.0, 0.0, -1.0, 0.0, 0.0, 0.9952, -0.09802, 0.0, 1.0, 0.0, 0.0, 0.9952, -0.09802, 0.0, 1.0, 0.0, 0.0, 1.0, 0.0, 0.0, 0.9952, -0.09802, 0.0, 0.3827, -0.9239, 0.0, 0.09802, -0.9952, 0.0, 0.09802, -0.9952, 0.0, 0.3827, -0.9239, 0.0, 0.3827, -0.9239, 0.0, 0.09802, -0.9952, 0.0, 0.7071, -0.7071, 0.0, 0.7071, -0.7071, 0.0, 0.3827, -0.9239, 0.0, 0.7071, -0.7071, 0.0, 0.3827, -0.9239, 0.0, 0.3827, -0.9239, 0.0, 0.9239, -0.3827, 0.0, 0.9239, -0.3827, 0.0, 0.7071, -0.7071, 0.0, 0.9239, -0.3827, 0.0, 0.7071, -0.7071, 0.0, 0.7071, -0.7071, 0.0, 0.9952, -0.09802, 0.0, 0.9952, -0.09802, 0.0, 0.9239, -0.3827, 0.0, 0.9952, -0.09802, 0.0, 0.9239, -0.3827, 0.0, 0.9239, -0.3827, 0.0, -0.2588, 0.9659, 0.0, -0.0654, 0.9979, 0.0, -0.0654, 0.9979, 0.0, -0.2588, 0.9659, 0.0, -0.0654, 0.9979, 0.0, -0.2588, 0.9659, 0.0, -0.5, 0.866, 0.0, -0.2588, 0.9659, 0.0, -0.5, 0.866, 0.0, -0.5, 0.866, 0.0, -0.2588, 0.9659, 0.0, -0.2588, 0.9659, 0.0, -0.7071, 0.7071, 0.0, -0.5, 0.866, 0.0, -0.7071, 0.7071, 0.0, -0.7071, 0.7071, 0.0, -0.5, 0.866, 0.0, -0.5, 0.866, 0.0, -0.866, 0.5, 0.0, -0.7071, 0.7071, 0.0, -0.866, 0.5, 0.0, -0.866, 0.5, 0.0, -0.7071, 0.7071, 0.0, -0.7071, 0.7071, 0.0, -0.9659, 0.2588, 0.0, -0.866, 0.5, 0.0, -0.9659, 0.2588, 0.0, -0.9659, 0.2588, 0.0, -0.866, 0.5, 0.0, -0.866, 0.5, 0.0, -0.9979, 0.0654, 0.0, -0.9659, 0.2588, 0.0, -0.9979, 0.0654, 0.0, -0.9979, 0.0654, 0.0, -0.9659, 0.2588, 0.0, -0.9659, 0.2588, -1.0, 2.972e-08, 0.0, -1.0, 8.751e-07, 0.0, -1.0, -5.911e-07, 0.0, -1.0, 2.972e-08, 0.0, -1.0, 1.071e-06, 0.0, -1.0, 8.751e-07, 0.0, -1.0, -1.062e-07, 0.0, -1.0, -5.757e-07, 0.0, -1.0, 1.071e-06, 0.0, -1.0, -1.062e-07, 0.0, -1.0, -1.1e-06, 0.0, -1.0, -5.757e-07, 0.0, -1.0, 0.0, 0.0, -1.0, 1.071e-06, 0.0, -1.0, 2.972e-08, 0.0, -1.0, 0.0, 0.0, -1.0, -1.062e-07, 0.0, -1.0, 1.071e-06, 0.0, -1.0, 0.0, 0.0, -1.0, 0.0, 0.0, -1.0, -1.1e-06, 0.0, -1.0, 0.0, 0.0, -1.0, -1.1e-06, 0.0, -1.0, -1.062e-07, 0.0, -1.0, 0.0, 0.0, -1.0, 0.0, 0.0, -1.0, 2.972e-08, 0.0, -1.0, 0.0, 0.0, -1.0, 0.0, 0.0, -1.0, 0.0, 0.0, -1.0, 0.0, 0.0, -1.0, 0.0, 0.0, -1.0, 0.0, 0.0, -1.0, 0.0, 0.0, -1.0, 0.0, 0.0, -1.0, 2.972e-08, 0.0, -1.0, 0.0, 0.0, -1.0, 0.0, 0.0, -1.0, 0.0, 0.0, -1.0, 0.0, 0.0, -1.0, 0.0, 0.0, -1.0, 0.0, 0.0, -1.0, 0.0, 0.0, -1.0, 2.972e-08, 0.0, -1.0, -5.911e-07, 0.0, 0.0, 0.0, -1.0, 0.0, 0.09802, -0.9952, 0.0, 0.0, -1.0, 0.0, 0.0, -1.0, 0.0, 0.09802, -0.9952, 0.0, 0.09802, -0.9952, 0.0, 0.0, -1.0, 0.0, 0.0, -1.0, 0.0, 0.0, -1.0, 0.0, 0.0, -1.0, 0.0, 0.0, -1.0, 0.0, 0.0, -1.0, 0.0, -0.0654, 0.9979, 0.0, -0.0654, 0.9979, 0.0, 0.0, 1.0, 0.0, 0.0, 1.0, 0.0, -0.0654, 0.9979, 0.0, 0.0, 1.0, 0.0, 0.0, -1.0, 0.0, 0.0, -1.0, 0.0, 0.0, -1.0, 0.0, 0.0, -1.0, 0.0, 0.0, -1.0, 0.0, 0.0, -1.0, -1.0, 0.0, 0.0, -1.0, 0.0, 0.0, -1.0, -3.057e-06, 0.0, -1.0, -3.127e-05, 0.0, -1.0, -3.057e-06, 0.0, -1.0, 0.0, 0.0, -1.0, -3.915e-05, 0.0, -1.0, -3.057e-06, 0.0, -1.0, -3.127e-05, 0.0, -1.0, 0.0, 0.0, -1.0, 0.0, 0.0, -1.0, -3.057e-06, 0.0, 0.0, 0.0, 1.0, 0.0, 0.0, 1.0, 0.0, 0.09802, 0.9952, 0.0, 0.0, 1.0, 0.0, 0.09802, 0.9952, 0.0, 0.09802, 0.9952, 0.0, 0.0, 1.0, 0.0, 0.0, 1.0, 0.0, 0.0, 1.0, 0.0, 0.0, 1.0, 0.0, 0.0, 1.0, 0.0, 0.0, 1.0, -1.0, 3.906e-07, 0.0, -1.0, 0.0, 0.0, -1.0, -1.212e-06, 0.0, -1.0, 3.906e-07, 0.0, -1.0, -1.212e-06, 0.0, -1.0, -2.028e-07, 0.0, -1.0, -2.123e-07, 0.0, -1.0, -2.028e-07, 0.0, -1.0, -1.151e-06, 0.0, -1.0, -2.123e-07, 0.0, -1.0, -1.151e-06, 0.0, -1.0, -5.363e-07, 0.0, -1.0, 1.067e-07, 0.0, -1.0, -5.363e-07, 0.0, -1.0, 5.639e-07, 0.0, -1.0, 1.067e-07, 0.0, -1.0, -2.123e-07, 0.0, -1.0, -5.363e-07, 0.0, -1.0, 4.642e-07, 0.0, -1.0, 3.906e-07, 0.0, -1.0, -2.028e-07, 0.0, -1.0, 4.642e-07, 0.0, -1.0, -2.028e-07, 0.0, -1.0, -2.123e-07, 0.0, -1.0, 0.0, 0.0, -1.0, 3.906e-07, 0.0, -1.0, 4.642e-07, 0.0, -1.0, 0.0, 0.0, -1.0, 5.639e-07, 0.0, -1.0, 0.0, 0.0, -1.0, 0.0, 0.0, -1.0, 1.067e-07, 0.0, -1.0, 5.639e-07, 0.0, -1.0, 0.0, 0.0, -1.0, 3.906e-07, 0.0, -1.0, 0.0, 0.0, -1.0, 0.0, 0.0, -1.0, 0.0, 0.0, -1.0, 0.0, 0.0, -1.0, 0.0, 0.0, -1.0, 0.0, 0.0, -1.0, 0.0, 0.0, -1.0, 0.0, 0.0, -1.0, 0.0, 0.0, -1.0, 3.906e-07, 0.0, 0.0, -1.0, 0.0, 0.0, -1.0, 0.0, 0.0, -0.9979, -0.0654, 0.0, -0.9979, -0.0654, 0.0, -1.0, 0.0, 0.0, -0.9979, -0.0654, 0.0, 1.0, 0.0, 0.0, 0.9952, 0.09802, 0.0, 0.9952, 0.09802, 0.0, 1.0, 0.0, 0.0, 0.9952, 0.09802, 0.0, 1.0, 0.0, 0.0, 0.09802, 0.9952, 0.0, 0.3827, 0.9239, 0.0, 0.09802, 0.9952, 0.0, 0.3827, 0.9239, 0.0, 0.7071, 0.7071, 0.0, 0.3827, 0.9239, 0.0, 0.3827, 0.9239, 0.0, 0.3827, 0.9239, 0.0, 0.09802, 0.9952, 0.0, 0.7071, 0.7071, 0.0, 0.7071, 0.7071, 0.0, 0.3827, 0.9239, 0.0, 0.9239, 0.3827, 0.0, 0.9239, 0.3827, 0.0, 0.7071, 0.7071, 0.0, 0.9239, 0.3827, 0.0, 0.9952, 0.09802, 0.0, 0.9239, 0.3827, 0.0, 0.9239, 0.3827, 0.0, 0.7071, 0.7071, 0.0, 0.7071, 0.7071, 0.0, 0.9952, 0.09802, 0.0, 0.9952, 0.09802, 0.0, 0.9239, 0.3827, 0.0, -0.2588, -0.9659, 0.0, -0.0654, -0.9979, 0.0, -0.06541, -0.9979, 0.0, -0.2588, -0.9659, 0.0, -0.06541, -0.9979, 0.0, -0.2588, -0.9659, 0.0, -0.5, -0.866, 0.0, -0.2588, -0.9659, 0.0, -0.5, -0.866, 0.0, -0.5, -0.866, 0.0, -0.2588, -0.9659, 0.0, -0.2588, -0.9659, 0.0, -0.7071, -0.7071, 0.0, -0.5, -0.866, 0.0, -0.7071, -0.7071, 0.0, -0.7071, -0.7071, 0.0, -0.5, -0.866, 0.0, -0.5, -0.866, 0.0, -0.866, -0.5, 0.0, -0.7071, -0.7071, 0.0, -0.866, -0.5, 0.0, -0.866, -0.5, 0.0, -0.866, -0.5, 0.0, -0.9659, -0.2588, 0.0, -0.866, -0.5, 0.0, -0.7071, -0.7071, 0.0, -0.7071, -0.7071, 0.0, -0.9659, -0.2588, 0.0, -0.866, -0.5, 0.0, -0.9659, -0.2588, 0.0, -0.9979, -0.0654, 0.0, -0.9659, -0.2588, 0.0, -0.9979, -0.0654, 0.0, -0.9979, -0.0654, 0.0, -0.9659, -0.2588, 0.0, -0.9659, -0.2588, 1.0, 0.0, 0.0, 1.0, 0.0, 0.0, 1.0, 0.0, 0.0, 1.0, -1.646e-06, 0.0, 1.0, 0.0, 0.0, 1.0, 4.361e-07, 0.0, 1.0, -1.646e-06, 0.0, 1.0, 0.0, 0.0, 1.0, 0.0, 0.0, 1.0, -1.623e-06, 0.0, 1.0, 4.361e-07, 0.0, 1.0, 5.639e-07, 0.0, 1.0, -1.623e-06, 0.0, 1.0, -1.646e-06, 0.0, 1.0, 4.361e-07, 0.0, 1.0, 2.295e-06, 0.0, 1.0, -1.623e-06, 0.0, 1.0, 5.639e-07, 0.0, 1.0, -2.303e-06, 0.0, 1.0, 2.295e-06, 0.0, 1.0, 5.639e-07, 0.0, 1.0, -3.018e-06, 0.0, 1.0, 2.454e-06, 0.0, 1.0, 2.295e-06, 0.0, 1.0, -3.018e-06, 0.0, 1.0, 2.295e-06, 0.0, 1.0, -2.303e-06, 0.0, 1.0, 8.468e-08, 0.0, 1.0, 0.0, 0.0, 1.0, -1.392e-06, 0.0, 1.0, 8.468e-08, 0.0, 1.0, -1.392e-06, 0.0, 1.0, 2.454e-06, 0.0, 1.0, 8.468e-08, 0.0, 1.0, 2.454e-06, 0.0, 1.0, -3.018e-06, 0.0, 1.0, -1.075e-06, 0.0, 1.0, 8.468e-08, 0.0, 1.0, -3.018e-06, 0.0, 1.0, 2.365e-06, 0.0, 1.0, 8.468e-08, 0.0, 1.0, -1.075e-06, 0.0, 1.0, 0.0, 0.0, 1.0, 8.468e-08, 0.0, 1.0, 2.365e-06, 0.0, 0.0, 0.0, -1.0, 0.0, -0.06541, -0.9979, 0.0, -0.0654, -0.9979, 0.0, 0.0, -1.0, 0.0, 0.0, -1.0, 0.0, -0.06541, -0.9979, 0.0, 0.0, 1.0, 0.0, 0.0, 1.0, 0.0, 0.0, 1.0, 0.0, 0.0, 1.0, 0.0, 0.0, 1.0, 0.0, 0.0, 1.0, 1.0, 0.0, 0.0, 1.0, 4.7e-06, 0.0, 1.0, 9.089e-07, 0.0, 1.0, -2.937e-05, 0.0, 1.0, 9.089e-07, 0.0, 1.0, 4.7e-06, 0.0, 1.0, -3.915e-05, 0.0, 1.0, 9.089e-07, 0.0, 1.0, -2.937e-05, 0.0, 1.0, 0.0, 0.0, 1.0, 0.0, 0.0, 1.0, 9.089e-07, 0.0, 0.0, -0.9239, -0.3827, 0.0, -0.9988, -0.04895, 0.0, -0.9239, -0.3827, 0.0, -0.9239, -0.3827, 0.0, -0.9988, -0.04895, 0.0, -0.9988, -0.04895, 0.0, -0.7071, -0.7071, 0.0, -0.9239, -0.3827, 0.0, -0.7071, -0.7071, 0.0, -0.7071, -0.7071, 0.0, -0.9239, -0.3827, 0.0, -0.9239, -0.3827, 0.0, -0.3827, -0.9239, 0.0, -0.7071, -0.7071, 0.0, -0.3827, -0.9239, 0.0, -0.3827, -0.9239, 0.0, -0.7071, -0.7071, 0.0, -0.7071, -0.7071, 0.0, -0.1951, -0.9808, 0.0, -0.3827, -0.9239, 0.0, -0.1951, -0.9808, 0.0, -0.1951, -0.9808, 0.0, -0.3827, -0.9239, 0.0, -0.3827, -0.9239, 0.0, -0.9988, 0.04895, 0.0, -0.9988, 0.04895, 0.0, -0.9239, 0.3827, 0.0, -0.9239, 0.3827, 0.0, -0.9239, 0.3827, 0.0, -0.7071, 0.7071, 0.0, -0.9239, 0.3827, 0.0, -0.9988, 0.04895, 0.0, -0.9239, 0.3827, 0.0, -0.7071, 0.7071, 0.0, -0.7071, 0.7071, 0.0, -0.3827, 0.9239, 0.0, -0.7071, 0.7071, 0.0, -0.9239, 0.3827, 0.0, -0.7071, 0.7071, 0.0, -0.3827, 0.9239, 0.0, -0.3827, 0.9239, 0.0, -0.1951, 0.9808, 0.0, -0.3827, 0.9239, 0.0, -0.7071, 0.7071, 0.0, -0.3827, 0.9239, 0.0, -0.1951, 0.9808, 0.0, -0.3827, 0.9239, 0.0, -0.1951, 0.9808, -1.0, -3.057e-06, 0.0, -1.0, -3.915e-05, 0.0, -1.0, -3.127e-05, 0.0, -1.0, 0.0, 0.0, -1.0, -3.057e-06, 0.0, -1.0, -3.127e-05, 0.0, -1.0, 0.0, 0.0, -1.0, -3.057e-06, 0.0, -1.0, 0.0, 0.0, -1.0, -3.057e-06, 0.0, -1.0, 0.0, 0.0, -1.0, 0.0, 0.0, 1.0, 9.091e-07, 0.0, 1.0, -3.915e-05, 0.0, 1.0, -2.937e-05, 0.0, 1.0, 9.091e-07, 0.0, 1.0, -2.937e-05, 0.0, 1.0, 4.7e-06, 0.0, 1.0, 0.0, 0.0, 1.0, 9.091e-07, 0.0, 1.0, 4.7e-06, 0.0, 1.0, 9.091e-07, 0.0, 1.0, 0.0, 0.0, 1.0, 0.0, 0.0, 0.0, -0.05234, -0.9986, 0.0, -0.05234, -0.9986, 0.0, -0.05234, -0.9986, 0.0, -0.05234, -0.9986, 0.0, -0.05234, -0.9986, 0.0, -0.05234, -0.9986, 0.0, -0.05234, -0.9986, 0.0, -0.05234, -0.9986, 0.0, -0.05234, -0.9986, 0.0, -0.05234, -0.9986, 0.0, -0.05234, -0.9986, 0.0, -0.05234, -0.9986, 0.0, -0.05234, 0.9986, 0.0, -0.05234, 0.9986, 0.0, -0.05234, 0.9986, 0.0, -0.05234, 0.9986, 0.0, -0.05234, 0.9986, 0.0, -0.05234, 0.9986, 0.0, -0.05234, 0.9986, 0.0, -0.05234, 0.9986, 0.0, -0.05234, 0.9986, 0.0, -0.05234, 0.9986, 0.0, -0.05234, 0.9986, 0.0, -0.05234, 0.9986, 0.0, -1.0, 0.0, 0.0, -1.0, 0.0, 0.0, -1.0, 0.0, 0.0, -0.9988, -0.04895, 0.0, -1.0, 0.0, 0.0, -1.0, 0.0, 0.0, -1.0, 0.0, 0.0, -1.0, 0.0, 0.0, -0.9988, -0.04895, 0.0, -1.0, 0.0, 0.0, -1.0, 0.0, 0.0, -1.0, 0.0, 0.0, -1.0, 0.0, 0.0, -0.9988, -0.04895, 0.0, -1.0, 0.0, 0.0, -1.0, 0.0, 0.0, -1.0, 0.0, 0.0, -1.0, 0.0, 0.0, -1.0, 0.0, 0.0, -0.9988, -0.04895, 0.0, -0.9988, -0.04895, 0.0, -1.0, 0.0, 0.0, -1.0, 0.0, 0.0, -0.9988, -0.04895, 0.0, -1.0, 0.0, 0.0, -0.9988, -0.04895, 0.0, -1.0, 0.0, 0.0, -1.0, 0.0, 0.0, -1.0, 0.0, 0.0, -1.0, 0.0, 0.0, -0.9988, 0.04895, 0.0, -1.0, 0.0, 0.0, -1.0, 0.0, 0.0, -1.0, 0.0, 0.0, -1.0, 0.0, 0.0, -0.9988, 0.04895, 0.0, -1.0, 0.0, 0.0, -1.0, 0.0, 0.0, -1.0, 0.0, 0.0, -0.9988, 0.04895, 0.0, -1.0, 0.0, 0.0, -1.0, 0.0, 0.0, -0.9988, 0.04895, 0.0, -0.9988, 0.04895, 0.0, -1.0, 0.0, 0.0, -1.0, 0.0, 0.0, -1.0, 0.0, 0.0, -0.9988, 0.04895, 0.0, -1.0, 0.0, 0.0, -1.0, 0.0, 0.0, -1.0, 0.0, 0.0, -1.0, 0.0, 0.0, -0.9988, 0.04895, 0.0, -1.0, 0.0, 0.0, -1.0, 0.0, 0.0, -1.0, 0.0, 0.0, -1.0, 0.0, 0.0, -1.0, 0.0, 0.0, -1.0, 0.0, 0.0, -1.0, 0.0, -1.0, 0.0, 0.0, -1.0, 0.0, 0.0, -1.0, 0.0, 0.0, -1.0, 0.0, 0.0, -1.0, 0.0, 0.0, -1.0, 0.0, 0.0, 1.0, 0.0, 0.0, 1.0, 0.0, 0.0, 1.0, 0.0, 0.0, 1.0, 0.0, 0.0, 1.0, 0.0, 0.0, 1.0, 0.0, 0.0, 0.0, 0.0, -1.0, 0.0, 0.0, -1.0, 0.0, 0.0, -1.0, 0.0, 0.0, -1.0, 0.0, 0.0, -1.0, 0.0, 0.0, -1.0, 0.0, 0.0, 1.0, 0.0, 0.0, 1.0, 0.0, 0.0, 1.0, 0.0, 0.0, 1.0, 0.0, 0.0, 1.0, 0.0, 0.0, 1.0, -0.9986, -0.05234, 0.0, -0.9986, -0.05234, 0.0, -0.9986, -0.05234, 0.0, -0.9986, -0.05234, 0.0, -0.9986, -0.05234, 0.0, -0.9986, -0.05234, 0.0, 0.0, 0.05234, -0.9986, 0.0, 0.05234, -0.9986, 0.0, 0.05234, -0.9986, 0.0, 0.05234, -0.9986, 0.0, 0.05234, -0.9986, 0.0, 0.05234, -0.9986, 0.0, 0.05234, -0.9986, 0.0, 0.05234, -0.9986, 0.0, 0.05234, -0.9986, 0.0, 0.05234, -0.9986, 0.0, 0.05234, -0.9986, 0.0, 0.05234, -0.9986, 0.0, 0.05234, 0.9986, 0.0, 0.05234, 0.9986, 0.0, 0.05234, 0.9986, 0.0, 0.05234, 0.9986, 0.0, 0.05234, 0.9986, 0.0, 0.05234, 0.9986, 0.0, 0.05234, 0.9986, 0.0, 0.05234, 0.9986, 0.0, 0.05234, 0.9986, 0.0, 0.05234, 0.9986, 0.0, 0.05234, 0.9986, 0.0, 0.05234, 0.9986, 0.9986, 0.05234, 0.0, 0.9986, 0.05234, 0.0, 0.9986, 0.05234, 0.0, 0.9986, 0.05234, 0.0, 0.9986, 0.05234, 0.0, 0.9986, 0.05234, 0.0, 0.9986, -0.05234, 0.0, 0.9986, -0.05234, 0.0, 0.9986, -0.05234, 0.0, 0.9986, -0.05234, 0.0, 0.9986, -0.05234, 0.0, 0.9986, -0.05234, 0.0, 0.0, -1.0, 0.0, 0.0, -1.0, 0.0, 0.0, -1.0, 0.0, 0.0, -1.0, 0.0, 0.0, -1.0, 0.0, 0.0, -1.0, 0.0, -0.9986, 0.05234, 0.0, -0.9986, 0.05234, 0.0, -0.9986, 0.05234, 0.0, -0.9986, 0.05234, 0.0, -0.9986, 0.05234, 0.0, -0.9986, 0.05234, 0.0])] * 3)])

# ---- objects
ob_shape_9_indexedfaceset = bpy.data.objects.new('SHAPE_9_IndexedFaceSet', me_shape_9_indexedfaceset)

# ---- transforms, parenting, visibility, modifiers, constraints
ob_shape_9_indexedfaceset.location = (0.0, 2.384e-07, -5.96e-08)
ob_shape_9_indexedfaceset.rotation_euler = (1.571, 0.0, 1.571)
ob_shape_9_indexedfaceset.scale = (2.54, 2.54, 2.54)
_m = ob_shape_9_indexedfaceset.modifiers.new('Bevel', 'BEVEL')
_m.segments = 3

# ---- collection membership
col_collection.objects.link(ob_shape_9_indexedfaceset)

# ---- scene / render settings (as saved in the file)
scene.frame_start = 1; scene.frame_end = 250; scene.frame_set(1)
scene.render.engine = 'CYCLES'
scene.cycles.sampling_pattern = 'TABULATED_SOBOL'
scene.cycles.use_light_tree = False
scene.view_settings.view_transform = 'Filmic'
bpy.context.view_layer.update()

# ---- added for rendering (the .blend has no active camera and no usable light): camera, sun
cam_auto = bpy.data.cameras.new('AutoCamera')
cam_auto.lens = 50.0
cam_auto.sensor_width = 36.0
cam_auto.clip_end = 1000.0
ob_auto_camera = bpy.data.objects.new('AutoCamera', cam_auto)
scene.collection.objects.link(ob_auto_camera)
ob_auto_camera.location = (8.79727, -10.5587, 9.08661)
ob_auto_camera.rotation_euler = (1.09748, -7.21219e-08, 0.694738)
scene.camera = ob_auto_camera
light_auto_sun = bpy.data.lights.new('AutoSun', 'SUN')
light_auto_sun.energy = 3.0
light_auto_sun.angle = 0.0523599
ob_auto_sun = bpy.data.objects.new('AutoSun', light_auto_sun)
scene.collection.objects.link(ob_auto_sun)
ob_auto_sun.rotation_euler = (0.872665, 0.174533, 0.523599)
bpy.context.view_layer.update()
